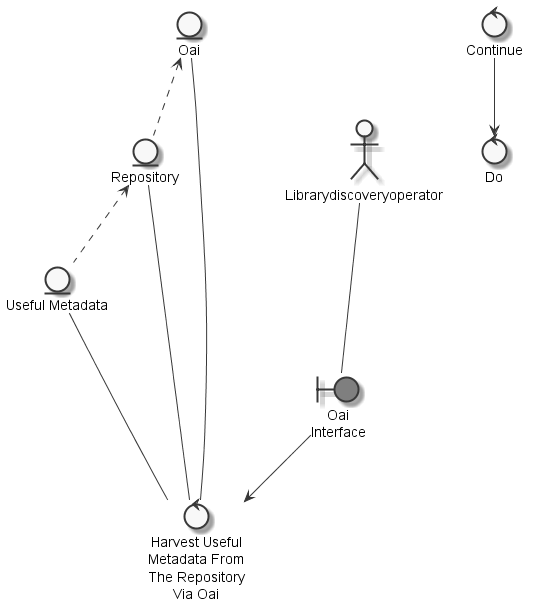

The diagram above was rendered by PlantUML. Its source (embedded in the PNG):
@startuml
	skinparam defaultTextAlignment center
	skinparam monochrome true

	entity "Oai" as thingOAI
	entity "Repository" as thingrepository
	entity "Useful Metadata" as thingusefulmetadata
	actor "Librarydiscoveryoperator" as actorlibrarydiscoveryoperator
	boundary "Oai\nInterface" as thingoaiinterface #grey
	control "Harvest Useful\nMetadata From\nThe Repository\nVia Oai" as controlharvestusefulmetadatarepository
	control "Do" as controldo
	control "Continue" as controlcontinuedo

	thingOAI <.. thingrepository
	thingrepository <.. thingusefulmetadata
	actorlibrarydiscoveryoperator --- thingoaiinterface
	thingusefulmetadata --- controlharvestusefulmetadatarepository
	thingrepository --- controlharvestusefulmetadatarepository
	thingOAI --- controlharvestusefulmetadatarepository
	thingoaiinterface --> controlharvestusefulmetadatarepository
	controlcontinuedo --> controldo

@enduml